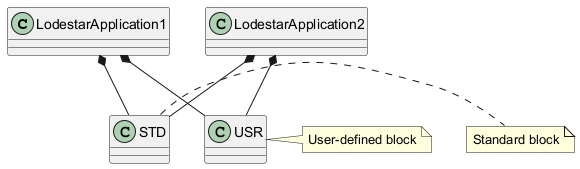

The diagram above was rendered by PlantUML. Its source (embedded in the PNG):
@startuml
class LodestarApplication1 {
}
class LodestarApplication2 {
}
class USR {
}
class STD {
}
LodestarApplication1 *-- USR
LodestarApplication1 *-- STD
LodestarApplication2 *-- USR
LodestarApplication2 *-- STD
note right of USR: User-defined block
note right of STD: Standard block
@enduml